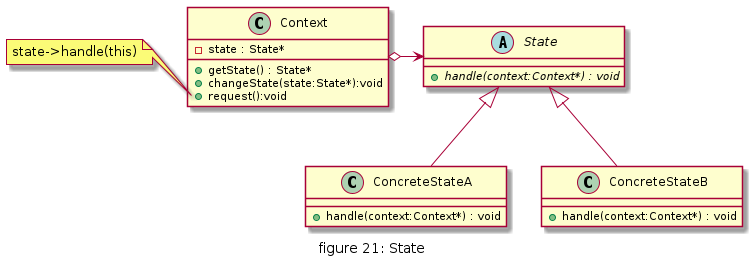

The diagram above was rendered by PlantUML. Its source (embedded in the PNG):
@startuml "figure21_state"
caption figure 21: State

abstract class State{
    {abstract} + handle(context:Context*) : void
}

class Context{
    - state : State*
    + getState() : State*
    + changeState(state:State*):void
    + request():void
}

class ConcreteStateA{
    + handle(context:Context*) : void
}

class ConcreteStateB{
    + handle(context:Context*) : void
}


Context o-right-> State

ConcreteStateA -up-|> State
ConcreteStateB -up-|> State

note left of Context::request
state->handle(this)
end note
@enduml